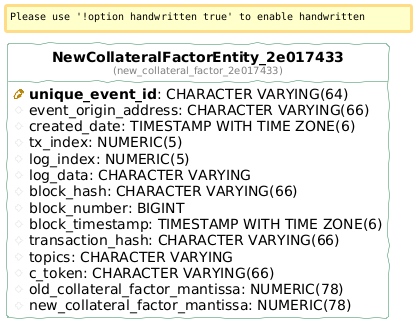

The diagram above was rendered by PlantUML. Its source (embedded in the PNG):
@startuml
!define table(ename, dbname) entity "<b>ename</b>\n<font size=10 color=gray>(dbname)</font>"

!define pkey(x) {field} <b><color:DarkGoldenRod><&key></color> x</b>
!define fkey(x) {field} <color:#AAAAAA><&key></color> x
!define column(x) {field} <color:#EFEFEF><&media-record></color> x

hide stereotypes
hide methods
hide circle

left to right direction

skinparam roundcorner 5
skinparam linetype ortho
skinparam shadowing false
skinparam handwritten true

skinparam class {
    BackgroundColor white
    ArrowColor seagreen
    BorderColor seagreen
}


table( NewCollateralFactorEntity_2e017433, new_collateral_factor_2e017433 ) as new_collateral_factor_2e017433 {
  pkey( unique_event_id ): CHARACTER VARYING(64) 
  column( event_origin_address ): CHARACTER VARYING(66) 
  column( created_date ): TIMESTAMP WITH TIME ZONE(6) 
  column( tx_index ): NUMERIC(5) 
  column( log_index ): NUMERIC(5) 
  column( log_data ): CHARACTER VARYING 
  column( block_hash ): CHARACTER VARYING(66) 
  column( block_number ): BIGINT 
  column( block_timestamp ): TIMESTAMP WITH TIME ZONE(6) 
  column( transaction_hash ): CHARACTER VARYING(66) 
  column( topics ): CHARACTER VARYING 
  column( c_token ): CHARACTER VARYING(66) 
  column( old_collateral_factor_mantissa ): NUMERIC(78) 
  column( new_collateral_factor_mantissa ): NUMERIC(78) 
}
@enduml